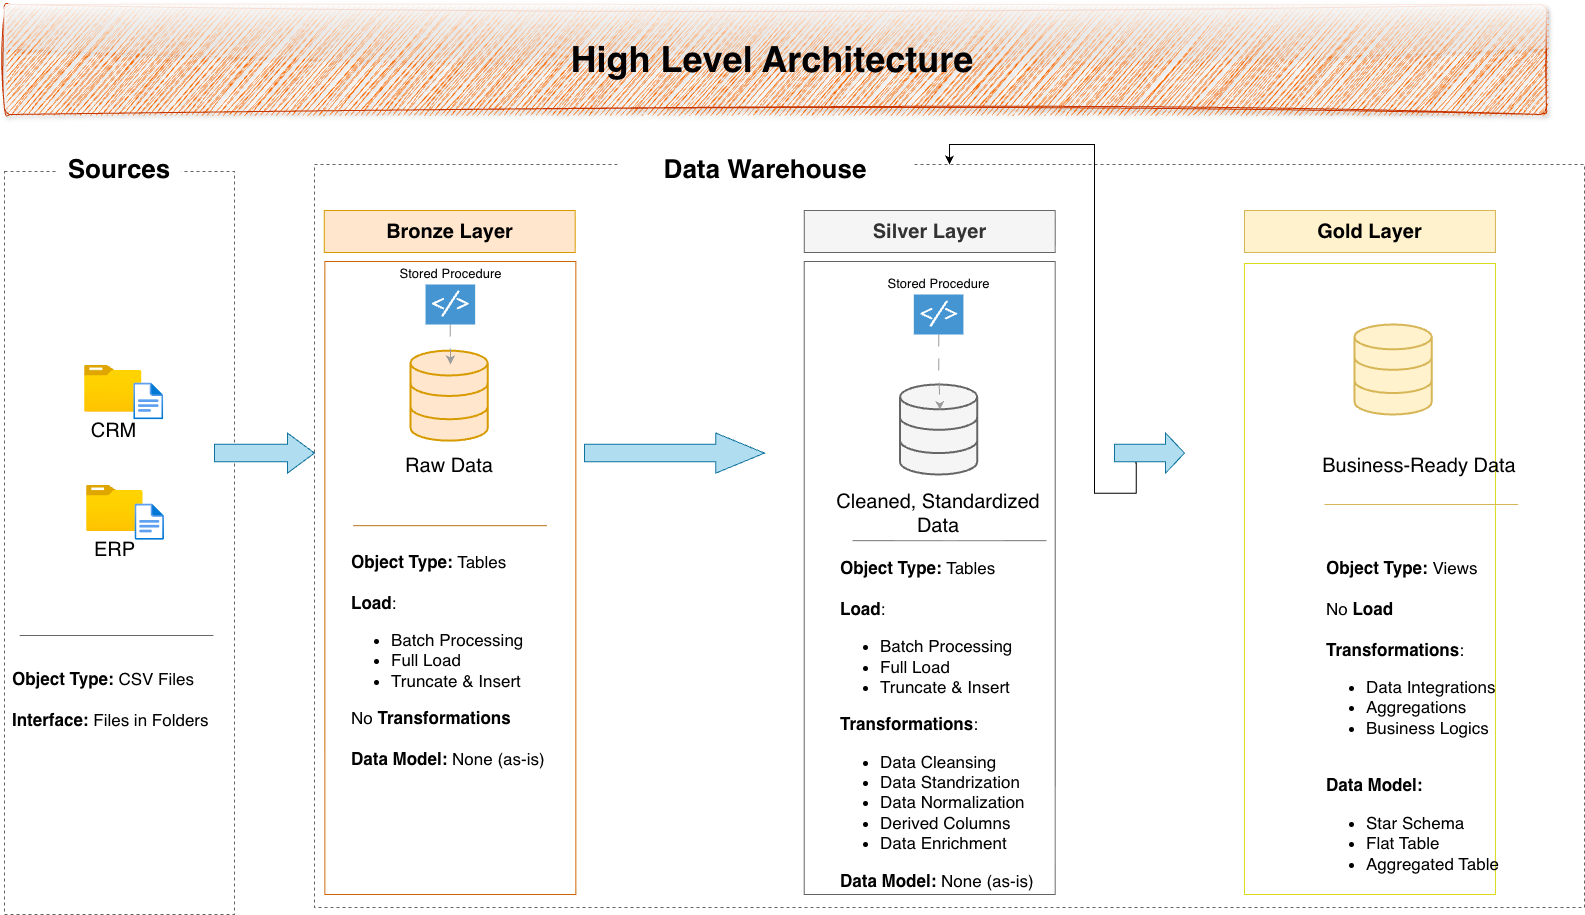

The diagram above was exported from draw.io. Its source (the exported page's mxGraphModel, read from the mxfile embedded in the PNG):
<mxGraphModel dx="2027" dy="2555" grid="1" gridSize="10" guides="1" tooltips="1" connect="1" arrows="1" fold="1" page="1" pageScale="1" pageWidth="1920" pageHeight="1200" math="0" shadow="0">
  <root>
    <mxCell id="PmAsDYt7ePFWswJWPdAt-0" />
    <mxCell id="PmAsDYt7ePFWswJWPdAt-1" parent="PmAsDYt7ePFWswJWPdAt-0" />
    <mxCell id="9O1I6l7ymoWSYBFQMa-3-25" parent="PmAsDYt7ePFWswJWPdAt-1" style="rounded=0;whiteSpace=wrap;html=1;hachureGap=4;fontFamily=Helvetica;fontSize=20;fillStyle=cross-hatch;strokeColor=#636363;fillColor=none;dashed=1;" value="" vertex="1">
      <mxGeometry height="743" width="230" x="210" y="-973" as="geometry" />
    </mxCell>
    <mxCell id="9O1I6l7ymoWSYBFQMa-3-26" parent="PmAsDYt7ePFWswJWPdAt-1" style="rounded=0;whiteSpace=wrap;html=1;hachureGap=4;fontFamily=Helvetica;fontSize=20;fillStyle=cross-hatch;strokeColor=#636363;fillColor=none;dashed=1;" value="" vertex="1">
      <mxGeometry height="743" width="1270" x="520" y="-980" as="geometry" />
    </mxCell>
    <mxCell id="9O1I6l7ymoWSYBFQMa-3-27" parent="PmAsDYt7ePFWswJWPdAt-1" style="rounded=0;whiteSpace=wrap;html=1;hachureGap=4;fontFamily=Helvetica;fontSize=20;fillStyle=cross-hatch;strokeColor=#DBDB1C;fillColor=none;" value="" vertex="1">
      <mxGeometry height="631" width="251" x="1449.94" y="-881" as="geometry" />
    </mxCell>
    <mxCell id="9O1I6l7ymoWSYBFQMa-3-28" parent="PmAsDYt7ePFWswJWPdAt-1" style="rounded=0;whiteSpace=wrap;html=1;hachureGap=4;fontFamily=Helvetica;fontSize=20;fillStyle=cross-hatch;strokeColor=#636363;fillColor=none;" value="" vertex="1">
      <mxGeometry height="633" width="251" x="1009.72" y="-883" as="geometry" />
    </mxCell>
    <mxCell id="9O1I6l7ymoWSYBFQMa-3-29" parent="PmAsDYt7ePFWswJWPdAt-1" style="rounded=0;whiteSpace=wrap;html=1;hachureGap=4;fontFamily=Helvetica;fontSize=20;fillStyle=cross-hatch;strokeColor=#CC6600;fillColor=none;" value="" vertex="1">
      <mxGeometry height="633" width="251" x="530.35" y="-883" as="geometry" />
    </mxCell>
    <mxCell id="9O1I6l7ymoWSYBFQMa-3-45" parent="PmAsDYt7ePFWswJWPdAt-1" style="text;html=1;strokeColor=none;fillColor=none;align=left;verticalAlign=middle;whiteSpace=wrap;rounded=0;fontSize=17;" value="&lt;b style=&quot;background-color: initial; font-size: 17px;&quot;&gt;Object Type:&lt;/b&gt;&lt;span style=&quot;background-color: initial; font-size: 17px;&quot;&gt; CSV Files&lt;br style=&quot;font-size: 17px;&quot;&gt;&lt;br style=&quot;font-size: 17px;&quot;&gt;&lt;/span&gt;&lt;span style=&quot;font-size: 17px;&quot;&gt;&lt;b style=&quot;font-size: 17px;&quot;&gt;Interface: &lt;/b&gt;Files in Folders&lt;/span&gt;" vertex="1">
      <mxGeometry height="60" width="226.5" x="216.37" y="-475" as="geometry" />
    </mxCell>
    <mxCell id="9O1I6l7ymoWSYBFQMa-3-50" parent="PmAsDYt7ePFWswJWPdAt-1" style="rounded=0;whiteSpace=wrap;html=1;hachureGap=4;fontFamily=Helvetica;fontSize=20;fillStyle=auto;strokeColor=#d79b00;fillColor=#ffe6cc;fontStyle=1;" value="Bronze Layer" vertex="1">
      <mxGeometry height="42" width="250.94" x="529.76" y="-934" as="geometry" />
    </mxCell>
    <mxCell id="9O1I6l7ymoWSYBFQMa-3-51" parent="PmAsDYt7ePFWswJWPdAt-1" style="rounded=0;whiteSpace=wrap;html=1;hachureGap=4;fontFamily=Helvetica;fontSize=20;fillStyle=auto;strokeColor=#666666;fillColor=#f5f5f5;fontStyle=1;fontColor=#333333;" value="Silver Layer" vertex="1">
      <mxGeometry height="42" width="250.94" x="1009.78" y="-934" as="geometry" />
    </mxCell>
    <mxCell id="9O1I6l7ymoWSYBFQMa-3-52" parent="PmAsDYt7ePFWswJWPdAt-1" style="rounded=0;whiteSpace=wrap;html=1;hachureGap=4;fontFamily=Helvetica;fontSize=20;fillStyle=auto;strokeColor=#d6b656;fillColor=#fff2cc;fontStyle=1;" value="Gold Layer" vertex="1">
      <mxGeometry height="42" width="250.94" x="1449.9999999999998" y="-934" as="geometry" />
    </mxCell>
    <mxCell id="9O1I6l7ymoWSYBFQMa-3-53" parent="PmAsDYt7ePFWswJWPdAt-1" style="rounded=0;whiteSpace=wrap;html=1;fillColor=default;strokeColor=none;" value="&lt;b&gt;&lt;font style=&quot;font-size: 26px;&quot;&gt;Data Warehouse&lt;/font&gt;&lt;/b&gt;" vertex="1">
      <mxGeometry height="30" width="296.19" x="823.12" y="-990" as="geometry" />
    </mxCell>
    <mxCell id="9O1I6l7ymoWSYBFQMa-3-57" parent="PmAsDYt7ePFWswJWPdAt-1" style="rounded=0;whiteSpace=wrap;html=1;fillColor=default;strokeColor=none;" value="&lt;b&gt;&lt;font style=&quot;font-size: 26px;&quot;&gt;Sources&lt;/font&gt;&lt;/b&gt;" vertex="1">
      <mxGeometry height="30" width="124.09" x="262.96" y="-990" as="geometry" />
    </mxCell>
    <mxCell id="9O1I6l7ymoWSYBFQMa-3-59" edge="1" parent="PmAsDYt7ePFWswJWPdAt-1" style="endArrow=none;html=1;rounded=0;exitX=0;exitY=0.5;exitDx=0;exitDy=0;strokeColor=#666666;fillColor=#f5f5f5;" value="">
      <mxGeometry height="50" relative="1" width="50" as="geometry">
        <mxPoint x="225.20999999999992" y="-509" as="sourcePoint" />
        <mxPoint x="418.84000000000003" y="-509" as="targetPoint" />
      </mxGeometry>
    </mxCell>
    <mxCell id="9O1I6l7ymoWSYBFQMa-3-71" parent="PmAsDYt7ePFWswJWPdAt-1" style="html=1;verticalLabelPosition=bottom;align=center;labelBackgroundColor=#ffffff;verticalAlign=top;strokeWidth=2;strokeColor=#d79b00;shadow=0;dashed=0;shape=mxgraph.ios7.icons.data;fillColor=#ffe6cc;" value="" vertex="1">
      <mxGeometry height="90" width="77.15" x="616.03" y="-793.84" as="geometry" />
    </mxCell>
    <mxCell id="9O1I6l7ymoWSYBFQMa-3-72" parent="PmAsDYt7ePFWswJWPdAt-1" style="html=1;verticalLabelPosition=bottom;align=center;labelBackgroundColor=#ffffff;verticalAlign=top;strokeWidth=2;strokeColor=#666666;shadow=0;dashed=0;shape=mxgraph.ios7.icons.data;fillColor=#f5f5f5;fontColor=#333333;" value="" vertex="1">
      <mxGeometry height="90" width="77.15" x="1105.54" y="-760" as="geometry" />
    </mxCell>
    <mxCell id="9O1I6l7ymoWSYBFQMa-3-73" parent="PmAsDYt7ePFWswJWPdAt-1" style="html=1;verticalLabelPosition=bottom;align=center;labelBackgroundColor=#ffffff;verticalAlign=top;strokeWidth=2;strokeColor=#d6b656;shadow=0;dashed=0;shape=mxgraph.ios7.icons.data;fillColor=#fff2cc;" value="" vertex="1">
      <mxGeometry height="90" width="77.15" x="1559.9999999999998" y="-820" as="geometry" />
    </mxCell>
    <mxCell id="9O1I6l7ymoWSYBFQMa-3-74" parent="PmAsDYt7ePFWswJWPdAt-1" style="shape=singleArrow;whiteSpace=wrap;html=1;fillColor=#b1ddf0;strokeColor=#10739e;arrowWidth=0.43796185699909285;arrowSize=0.27089953548693746;" value="" vertex="1">
      <mxGeometry height="40.16" width="100" x="420" y="-711.5" as="geometry" />
    </mxCell>
    <mxCell id="9O1I6l7ymoWSYBFQMa-3-78" parent="PmAsDYt7ePFWswJWPdAt-1" style="text;html=1;strokeColor=none;fillColor=none;align=center;verticalAlign=middle;whiteSpace=wrap;rounded=0;" value="&lt;font style=&quot;font-size: 20px;&quot;&gt;Raw Data&lt;/font&gt;" vertex="1">
      <mxGeometry height="30" width="170" x="570.23" y="-693.84" as="geometry" />
    </mxCell>
    <mxCell id="9O1I6l7ymoWSYBFQMa-3-79" parent="PmAsDYt7ePFWswJWPdAt-1" style="text;html=1;strokeColor=none;fillColor=none;align=center;verticalAlign=middle;whiteSpace=wrap;rounded=0;" value="&lt;font style=&quot;font-size: 20px;&quot;&gt;Cleaned, Standardized Data&lt;/font&gt;" vertex="1">
      <mxGeometry height="30" width="230" x="1029.1100000000001" y="-646.4200000000001" as="geometry" />
    </mxCell>
    <mxCell id="9O1I6l7ymoWSYBFQMa-3-82" parent="PmAsDYt7ePFWswJWPdAt-1" style="text;html=1;strokeColor=none;fillColor=none;align=center;verticalAlign=middle;whiteSpace=wrap;rounded=0;" value="&lt;font style=&quot;font-size: 20px;&quot;&gt;Business-Ready Data&lt;/font&gt;" vertex="1">
      <mxGeometry height="30" width="230" x="1510" y="-693.84" as="geometry" />
    </mxCell>
    <mxCell id="9O1I6l7ymoWSYBFQMa-3-83" edge="1" parent="PmAsDYt7ePFWswJWPdAt-1" style="endArrow=none;html=1;rounded=0;exitX=0;exitY=0.5;exitDx=0;exitDy=0;strokeColor=#b46504;fillColor=#fad7ac;" value="">
      <mxGeometry height="50" relative="1" width="50" as="geometry">
        <mxPoint x="558.7499999999999" y="-618.84" as="sourcePoint" />
        <mxPoint x="752.38" y="-618.84" as="targetPoint" />
      </mxGeometry>
    </mxCell>
    <mxCell id="9O1I6l7ymoWSYBFQMa-3-84" edge="1" parent="PmAsDYt7ePFWswJWPdAt-1" style="endArrow=none;html=1;rounded=0;exitX=0;exitY=0.5;exitDx=0;exitDy=0;strokeColor=#666666;fillColor=#f5f5f5;" value="">
      <mxGeometry height="50" relative="1" width="50" as="geometry">
        <mxPoint x="1058.1899999999998" y="-603.84" as="sourcePoint" />
        <mxPoint x="1251.82" y="-603.84" as="targetPoint" />
      </mxGeometry>
    </mxCell>
    <mxCell id="9O1I6l7ymoWSYBFQMa-3-85" edge="1" parent="PmAsDYt7ePFWswJWPdAt-1" style="endArrow=none;html=1;rounded=0;exitX=0;exitY=0.5;exitDx=0;exitDy=0;strokeColor=#d6b656;fillColor=#fff2cc;" value="">
      <mxGeometry height="50" relative="1" width="50" as="geometry">
        <mxPoint x="1530" y="-640" as="sourcePoint" />
        <mxPoint x="1723.63" y="-640" as="targetPoint" />
      </mxGeometry>
    </mxCell>
    <mxCell id="9O1I6l7ymoWSYBFQMa-3-87" parent="PmAsDYt7ePFWswJWPdAt-1" style="text;html=1;strokeColor=none;fillColor=none;align=left;verticalAlign=middle;whiteSpace=wrap;rounded=0;fontSize=17;" value="&lt;b style=&quot;background-color: initial; font-size: 17px;&quot;&gt;Object Type:&lt;/b&gt;&lt;span style=&quot;background-color: initial; font-size: 17px;&quot;&gt; Tables&lt;br style=&quot;font-size: 17px;&quot;&gt;&lt;br style=&quot;font-size: 17px;&quot;&gt;&lt;/span&gt;&lt;b style=&quot;font-size: 17px; background-color: initial;&quot;&gt;Load&lt;/b&gt;&lt;span style=&quot;font-size: 17px; background-color: initial;&quot;&gt;:&amp;nbsp;&lt;br style=&quot;font-size: 17px;&quot;&gt;&lt;/span&gt;&lt;ul style=&quot;border-color: var(--border-color); font-size: 17px;&quot;&gt;&lt;li style=&quot;border-color: var(--border-color);&quot;&gt;Batch Processing&lt;/li&gt;&lt;li style=&quot;border-color: var(--border-color); font-size: 17px;&quot;&gt;&lt;span style=&quot;font-size: 17px;&quot;&gt;Full Load&lt;/span&gt;&lt;/li&gt;&lt;li style=&quot;border-color: var(--border-color); font-size: 17px;&quot;&gt;&lt;span style=&quot;font-size: 17px;&quot;&gt;Truncate &amp;amp; Insert&lt;/span&gt;&lt;/li&gt;&lt;/ul&gt;&lt;b style=&quot;font-size: 17px; background-color: initial;&quot;&gt;Transformations&lt;/b&gt;:&lt;span style=&quot;font-size: 17px; background-color: initial;&quot;&gt;&lt;br style=&quot;font-size: 17px;&quot;&gt;&lt;/span&gt;&lt;ul style=&quot;font-size: 17px;&quot;&gt;&lt;li style=&quot;font-size: 17px;&quot;&gt;&lt;span style=&quot;font-size: 17px; background-color: initial;&quot;&gt;Data Cleansing&lt;/span&gt;&lt;br style=&quot;font-size: 17px;&quot;&gt;&lt;/li&gt;&lt;li style=&quot;font-size: 17px;&quot;&gt;&lt;span style=&quot;font-size: 17px; background-color: initial;&quot;&gt;Data Standrization&lt;/span&gt;&lt;br style=&quot;font-size: 17px;&quot;&gt;&lt;/li&gt;&lt;li style=&quot;font-size: 17px;&quot;&gt;&lt;span style=&quot;font-size: 17px; background-color: initial;&quot;&gt;Data Normalization&lt;/span&gt;&lt;br style=&quot;font-size: 17px;&quot;&gt;&lt;/li&gt;&lt;li style=&quot;font-size: 17px;&quot;&gt;&lt;span style=&quot;font-size: 17px; background-color: initial;&quot;&gt;Derived Columns&amp;nbsp;&lt;/span&gt;&lt;br style=&quot;font-size: 17px;&quot;&gt;&lt;/li&gt;&lt;li style=&quot;font-size: 17px;&quot;&gt;&lt;span style=&quot;font-size: 17px; background-color: initial;&quot;&gt;Data Enrichment&amp;nbsp;&lt;/span&gt;&lt;/li&gt;&lt;/ul&gt;&lt;b style=&quot;background-color: initial; font-size: 17px;&quot;&gt;Data Model:&lt;/b&gt;&lt;span style=&quot;background-color: initial; font-size: 17px;&quot;&gt;&amp;nbsp;&lt;/span&gt;None (as-is)" vertex="1">
      <mxGeometry height="341" width="200" x="1044.1100000000001" y="-591" as="geometry" />
    </mxCell>
    <mxCell id="9O1I6l7ymoWSYBFQMa-3-88" parent="PmAsDYt7ePFWswJWPdAt-1" style="text;html=1;strokeColor=none;fillColor=none;align=left;verticalAlign=middle;whiteSpace=wrap;rounded=0;fontSize=17;" value="&lt;b style=&quot;background-color: initial; font-size: 17px;&quot;&gt;Object Type:&lt;/b&gt;&lt;span style=&quot;background-color: initial; font-size: 17px;&quot;&gt; Tables&lt;br style=&quot;font-size: 17px;&quot;&gt;&lt;br style=&quot;font-size: 17px;&quot;&gt;&lt;/span&gt;&lt;b style=&quot;font-size: 17px; background-color: initial;&quot;&gt;Load&lt;/b&gt;&lt;span style=&quot;font-size: 17px; background-color: initial;&quot;&gt;:&amp;nbsp;&lt;br style=&quot;font-size: 17px;&quot;&gt;&lt;/span&gt;&lt;ul style=&quot;border-color: var(--border-color); font-size: 17px;&quot;&gt;&lt;li style=&quot;border-color: var(--border-color);&quot;&gt;Batch Processing&lt;/li&gt;&lt;li style=&quot;border-color: var(--border-color); font-size: 17px;&quot;&gt;Full Load&lt;/li&gt;&lt;li style=&quot;border-color: var(--border-color); font-size: 17px;&quot;&gt;&lt;span style=&quot;font-size: 17px;&quot;&gt;Truncate &amp;amp; Insert&lt;/span&gt;&lt;/li&gt;&lt;/ul&gt;&lt;span style=&quot;font-size: 17px; background-color: initial;&quot;&gt;No &lt;b style=&quot;font-size: 17px;&quot;&gt;Transformations&lt;/b&gt;&lt;br style=&quot;font-size: 17px;&quot;&gt;&lt;/span&gt;&lt;br style=&quot;font-size: 17px;&quot;&gt;&lt;b style=&quot;background-color: initial; font-size: 17px;&quot;&gt;Data Model:&lt;/b&gt;&lt;span style=&quot;background-color: initial; font-size: 17px;&quot;&gt; None (as-is)&lt;/span&gt;" vertex="1">
      <mxGeometry height="230" width="200" x="555.23" y="-598.84" as="geometry" />
    </mxCell>
    <mxCell id="9O1I6l7ymoWSYBFQMa-3-89" parent="PmAsDYt7ePFWswJWPdAt-1" style="text;html=1;strokeColor=none;fillColor=none;align=left;verticalAlign=middle;whiteSpace=wrap;rounded=0;fontSize=17;" value="&lt;b style=&quot;background-color: initial; font-size: 17px;&quot;&gt;Object Type:&lt;/b&gt;&lt;span style=&quot;background-color: initial; font-size: 17px;&quot;&gt; Views&lt;br style=&quot;font-size: 17px;&quot;&gt;&lt;br style=&quot;font-size: 17px;&quot;&gt;&lt;/span&gt;&lt;span style=&quot;font-size: 17px; background-color: initial;&quot;&gt;No &lt;b style=&quot;font-size: 17px;&quot;&gt;Load&lt;/b&gt;&lt;br style=&quot;font-size: 17px;&quot;&gt;&lt;br style=&quot;font-size: 17px;&quot;&gt;&lt;/span&gt;&lt;b style=&quot;font-size: 17px; background-color: initial;&quot;&gt;Transformations&lt;/b&gt;:&lt;span style=&quot;font-size: 17px; background-color: initial;&quot;&gt;&lt;br style=&quot;font-size: 17px;&quot;&gt;&lt;/span&gt;&lt;ul style=&quot;font-size: 17px;&quot;&gt;&lt;li style=&quot;font-size: 17px;&quot;&gt;&lt;span style=&quot;font-size: 17px;&quot;&gt;Data Integrations&lt;/span&gt;&lt;/li&gt;&lt;li style=&quot;font-size: 17px;&quot;&gt;&lt;span style=&quot;font-size: 17px;&quot;&gt;Aggregations&lt;/span&gt;&lt;/li&gt;&lt;li style=&quot;font-size: 17px;&quot;&gt;&lt;span style=&quot;font-size: 17px;&quot;&gt;Business Logics&lt;/span&gt;&lt;/li&gt;&lt;/ul&gt;&lt;b style=&quot;background-color: initial; font-size: 17px;&quot;&gt;&lt;br style=&quot;font-size: 17px;&quot;&gt;&lt;span style=&quot;font-size: 17px;&quot;&gt;Data Model:&lt;/span&gt;&lt;br style=&quot;font-size: 17px;&quot;&gt;&lt;/b&gt;&lt;ul style=&quot;border-color: var(--border-color); font-size: 17px;&quot;&gt;&lt;li style=&quot;border-color: var(--border-color); font-size: 17px;&quot;&gt;Star Schema&lt;/li&gt;&lt;li style=&quot;border-color: var(--border-color); font-size: 17px;&quot;&gt;&lt;span style=&quot;border-color: var(--border-color); font-size: 17px;&quot;&gt;Flat Table&lt;/span&gt;&lt;/li&gt;&lt;li style=&quot;border-color: var(--border-color); font-size: 17px;&quot;&gt;&lt;span style=&quot;border-color: var(--border-color); font-size: 17px;&quot;&gt;Aggregated Table&lt;/span&gt;&lt;/li&gt;&lt;/ul&gt;" vertex="1">
      <mxGeometry height="339.84" width="190" x="1530" y="-589.84" as="geometry" />
    </mxCell>
    <mxCell id="9O1I6l7ymoWSYBFQMa-3-92" connectable="0" parent="PmAsDYt7ePFWswJWPdAt-1" style="group" value="" vertex="1">
      <mxGeometry height="55.16" width="79.24" x="290" y="-779" as="geometry" />
    </mxCell>
    <mxCell id="9O1I6l7ymoWSYBFQMa-3-39" parent="9O1I6l7ymoWSYBFQMa-3-92" style="image;aspect=fixed;html=1;points=[];align=center;fontSize=12;image=img/lib/azure2/general/Folder_Blank.svg;" value="&lt;font style=&quot;font-size: 20px;&quot;&gt;CRM&lt;/font&gt;" vertex="1">
      <mxGeometry height="46.66913838120106" width="57.50146214099218" as="geometry" />
    </mxCell>
    <mxCell id="9O1I6l7ymoWSYBFQMa-3-41" parent="9O1I6l7ymoWSYBFQMa-3-92" style="image;aspect=fixed;html=1;points=[];align=center;fontSize=12;image=img/lib/azure2/general/File.svg;" value="" vertex="1">
      <mxGeometry height="36.94516971279375" width="29.9846997389034" x="49.2553002610966" y="17.46180426462546" as="geometry" />
    </mxCell>
    <mxCell id="9O1I6l7ymoWSYBFQMa-3-93" connectable="0" parent="PmAsDYt7ePFWswJWPdAt-1" style="group" value="" vertex="1">
      <mxGeometry height="55.16" width="78" x="292" y="-659" as="geometry" />
    </mxCell>
    <mxCell id="9O1I6l7ymoWSYBFQMa-3-38" parent="9O1I6l7ymoWSYBFQMa-3-93" style="image;aspect=fixed;html=1;points=[];align=center;fontSize=12;image=img/lib/azure2/general/Folder_Blank.svg;" value="&lt;font style=&quot;font-size: 20px;&quot;&gt;ERP&lt;/font&gt;" vertex="1">
      <mxGeometry height="45.93882879522568" width="56.60164117866469" as="geometry" />
    </mxCell>
    <mxCell id="9O1I6l7ymoWSYBFQMa-3-42" parent="9O1I6l7ymoWSYBFQMa-3-93" style="image;aspect=fixed;html=1;points=[];align=center;fontSize=12;image=img/lib/azure2/general/File.svg;" value="" vertex="1">
      <mxGeometry height="36.367027228646045" width="29.515479298769126" x="48.48452070123088" y="18.464949441192108" as="geometry" />
    </mxCell>
    <mxCell id="9O1I6l7ymoWSYBFQMa-3-94" parent="PmAsDYt7ePFWswJWPdAt-1" style="shape=singleArrow;whiteSpace=wrap;html=1;fillColor=#b1ddf0;strokeColor=#10739e;arrowWidth=0.43796185699909285;arrowSize=0.27089953548693746;" value="" vertex="1">
      <mxGeometry height="40.16" width="180" x="790" y="-711.5" as="geometry" />
    </mxCell>
    <mxCell id="Tog-k0rpnUcf-T_ctRZp-0" edge="1" parent="PmAsDYt7ePFWswJWPdAt-1" source="9O1I6l7ymoWSYBFQMa-3-95" style="edgeStyle=orthogonalEdgeStyle;rounded=0;orthogonalLoop=1;jettySize=auto;html=1;exitX=0;exitY=0;exitDx=21.617828772812302;exitDy=11.285725911458215;exitPerimeter=0;" target="9O1I6l7ymoWSYBFQMa-3-26">
      <mxGeometry relative="1" as="geometry" />
    </mxCell>
    <mxCell id="Tog-k0rpnUcf-T_ctRZp-1" edge="1" parent="PmAsDYt7ePFWswJWPdAt-1" source="9O1I6l7ymoWSYBFQMa-3-95" style="edgeStyle=orthogonalEdgeStyle;rounded=0;orthogonalLoop=1;jettySize=auto;html=1;exitX=0;exitY=0;exitDx=21.617828772812302;exitDy=28.87427408854178;exitPerimeter=0;" target="9O1I6l7ymoWSYBFQMa-3-26">
      <mxGeometry relative="1" as="geometry" />
    </mxCell>
    <mxCell id="9O1I6l7ymoWSYBFQMa-3-95" parent="PmAsDYt7ePFWswJWPdAt-1" style="shape=singleArrow;whiteSpace=wrap;html=1;fillColor=#b1ddf0;strokeColor=#10739e;arrowWidth=0.43796185699909285;arrowSize=0.27089953548693746;" value="" vertex="1">
      <mxGeometry height="40.16" width="70" x="1320" y="-711.5" as="geometry" />
    </mxCell>
    <mxCell id="ZuXJDVdzR-EoS6bx_8SH-0" edge="1" parent="PmAsDYt7ePFWswJWPdAt-1" source="ZuXJDVdzR-EoS6bx_8SH-1" style="edgeStyle=orthogonalEdgeStyle;rounded=0;orthogonalLoop=1;jettySize=auto;html=1;dashed=1;dashPattern=12 12;strokeWidth=1;strokeColor=#9C9C9C;">
      <mxGeometry relative="1" as="geometry">
        <mxPoint x="656" y="-780" as="targetPoint" />
      </mxGeometry>
    </mxCell>
    <mxCell id="ZuXJDVdzR-EoS6bx_8SH-1" parent="PmAsDYt7ePFWswJWPdAt-1" style="shadow=0;dashed=0;html=1;strokeColor=none;fillColor=#4495D1;labelPosition=center;verticalLabelPosition=top;verticalAlign=bottom;align=center;outlineConnect=0;shape=mxgraph.veeam.script;" value="&lt;font style=&quot;font-size: 13px;&quot;&gt;Stored Procedure&lt;/font&gt;" vertex="1">
      <mxGeometry height="40" width="49.6" x="631.05" y="-860" as="geometry" />
    </mxCell>
    <mxCell id="ZuXJDVdzR-EoS6bx_8SH-5" edge="1" parent="PmAsDYt7ePFWswJWPdAt-1" source="ZuXJDVdzR-EoS6bx_8SH-6" style="edgeStyle=orthogonalEdgeStyle;rounded=0;orthogonalLoop=1;jettySize=auto;html=1;dashed=1;dashPattern=12 12;strokeWidth=1;strokeColor=#9C9C9C;entryX=0.518;entryY=0.283;entryDx=0;entryDy=0;entryPerimeter=0;" target="9O1I6l7ymoWSYBFQMa-3-72">
      <mxGeometry relative="1" as="geometry">
        <Array as="points">
          <mxPoint x="1144" y="-780" />
        </Array>
        <mxPoint x="971" y="-780" as="targetPoint" />
      </mxGeometry>
    </mxCell>
    <mxCell id="ZuXJDVdzR-EoS6bx_8SH-6" parent="PmAsDYt7ePFWswJWPdAt-1" style="shadow=0;dashed=0;html=1;strokeColor=none;fillColor=#4495D1;labelPosition=center;verticalLabelPosition=top;verticalAlign=bottom;align=center;outlineConnect=0;shape=mxgraph.veeam.script;" value="&lt;font style=&quot;font-size: 13px;&quot;&gt;Stored Procedure&lt;/font&gt;" vertex="1">
      <mxGeometry height="40" width="49.6" x="1119.31" y="-850" as="geometry" />
    </mxCell>
    <mxCell id="kyrT1P8bJl6JnCHHI8N9-0" parent="PmAsDYt7ePFWswJWPdAt-1" style="rounded=1;whiteSpace=wrap;html=1;fillColor=#fa6800;strokeColor=#C73500;strokeWidth=1;arcSize=5;sketch=1;curveFitting=1;jiggle=2;shadow=1;glass=1;fontColor=#000000;" value="" vertex="1">
      <mxGeometry height="110" width="1542" x="210" y="-1140" as="geometry" />
    </mxCell>
    <mxCell id="kyrT1P8bJl6JnCHHI8N9-1" parent="PmAsDYt7ePFWswJWPdAt-1" style="text;html=1;strokeColor=none;fillColor=none;align=center;verticalAlign=middle;whiteSpace=wrap;rounded=0;" value="&lt;span style=&quot;font-size: 36px;&quot;&gt;&lt;b&gt;High Level Architecture&lt;/b&gt;&lt;/span&gt;" vertex="1">
      <mxGeometry height="50" width="570" x="693.1800000000001" y="-1110" as="geometry" />
    </mxCell>
  </root>
</mxGraphModel>